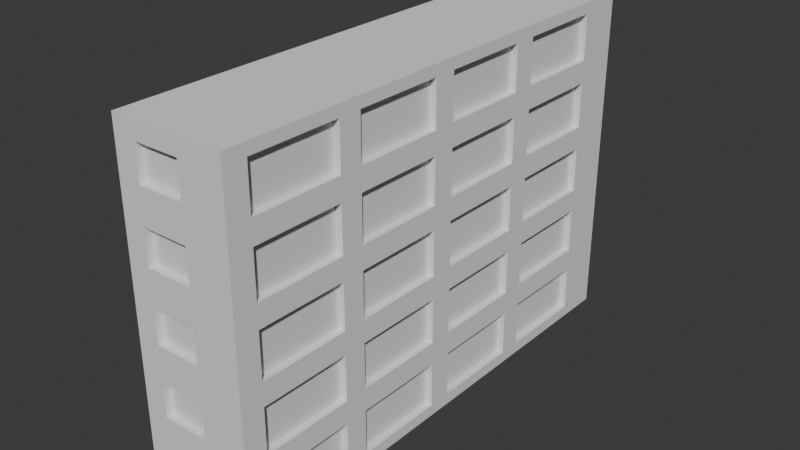 # Source: 5buildingblend.blend  (saved by Blender 4.1.24; exported with 4.5.12 LTS)
import bpy
from mathutils import Matrix  # noqa: F401  (used for matrix-valued properties, if any)

bpy.ops.wm.read_factory_settings(use_empty=True)
scene = bpy.context.scene
scene.name = 'Scene'

# ---- collections
col_collection = bpy.data.collections.new('Collection'); scene.collection.children.link(col_collection)

# ---- world
world_world = bpy.data.worlds.new('World'); scene.world = world_world
world_world.use_nodes = True; world_world.node_tree.nodes.clear()
_N = world_world.node_tree.nodes; _L = world_world.node_tree.links
n0 = _N.new('ShaderNodeOutputWorld'); n0.name = 'World Output'; n0.location = (300, 300)
n1 = _N.new('ShaderNodeBackground'); n1.name = 'Background'; n1.location = (10, 300)
n1.inputs[0].default_value = (0.05088, 0.05088, 0.05088, 1.0)
_L.new(n1.outputs[0], n0.inputs[0])
n0.is_active_output = True
world_world.color = (0.05088, 0.05088, 0.05088)
world_world.use_sun_shadow = False
world_world.sun_shadow_jitter_overblur = 0.0

# ---- meshes
me_cube_884 = bpy.data.meshes.new('Cube.884')
me_cube_884.from_pydata([(-1.0, -0.4545, -0.5333), (-1.0, 0.4545, 0.6667), (0.88, 0.4545, 0.6667), (-1.0, 0.4545, 0.9333), (-1.0, 0.8182, 0.6667), (0.88, 0.4545, 0.9333), (-1.0, 0.8182, 0.9333), (-1.0, 0.0, 0.6667), (-0.88, 0.4545, 0.6667), (0.88, 0.8182, 0.6667), (-1.0, 0.0, 0.9333), (-0.88, 0.4545, 0.9333), (0.88, 0.8182, 0.9333), (-0.88, 0.8182, 0.6667), (-0.88, 0.8182, 0.9333), (0.88, 0.0, 0.6667), (1.0, 0.4545, 0.6667), (-1.0, -0.4545, 0.6667), (1.0, 0.4545, 0.9333), (-1.0, 0.3636, 0.6667), (-1.0, 0.3636, 0.9333), (1.0, 0.8182, 0.6667), (0.88, 0.0, 0.9333), (1.0, 0.8182, 0.9333), (-0.88, 0.0, 0.6667), (-1.0, -0.4545, 0.9333), (0.88, 0.3636, 0.6667), (-0.88, 0.0, 0.9333), (-0.88, 0.3636, 0.6667), (0.88, -0.4545, 0.6667), (-0.88, 0.3636, 0.9333), (0.88, 0.3636, 0.9333), (1.0, 0.0, 0.6667), (-1.0, -0.09091, 0.6667), (0.88, -0.4545, 0.9333), (1.0, 0.0, 0.9333), (-1.0, -0.9091, 0.6667), (1.0, 0.3636, 0.6667), (1.0, 0.3636, 0.9333), (-1.0, -0.09091, 0.9333), (-1.0, -0.9091, 0.9333), (-0.88, -0.4545, 0.6667), (-0.88, -0.4545, 0.9333), (0.88, -0.09091, 0.6667), (-0.88, -0.09091, 0.6667), (0.88, -0.09091, 0.9333), (-0.88, -0.09091, 0.9333), (0.88, -0.9091, 0.6667), (-1.0, 0.4545, 0.2667), (1.0, -0.4545, 0.6667), (-1.0, -0.5455, 0.6667), (1.0, -0.4545, 0.9333), (1.0, -0.09091, 0.6667), (0.88, -0.9091, 0.9333), (1.0, -0.09091, 0.9333), (-1.0, -0.5455, 0.9333), (-1.0, 0.4545, 0.5333), (-0.88, -0.9091, 0.6667), (-0.88, -0.9091, 0.9333), (0.88, -0.5455, 0.6667), (0.88, -0.5455, 0.9333), (-0.88, -0.5455, 0.6667), (0.88, 0.4545, 0.2667), (-0.88, -0.5455, 0.9333), (0.88, 0.4545, 0.5333), (1.0, -0.9091, 0.6667), (1.0, -0.9091, 0.9333), (-1.0, 0.8182, 0.2667), (1.0, -0.5455, 0.6667), (-1.0, 0.0, 0.2667), (1.0, -0.5455, 0.9333), (-1.0, 0.8182, 0.5333), (0.88, 0.8182, 0.2667), (-0.88, 0.4545, 0.2667), (0.88, 0.0, 0.2667), (-0.88, 0.4545, 0.5333), (0.88, 0.8182, 0.5333), (-0.88, 0.8182, 0.2667), (-1.0, 0.0, 0.5333), (-0.88, 0.8182, 0.5333), (0.88, 0.0, 0.5333), (1.0, 0.4545, 0.2667), (1.0, 0.4545, 0.5333), (-1.0, 0.3636, 0.2667), (1.0, 0.8182, 0.2667), (-1.0, -0.4545, 0.2667), (-1.0, 0.3636, 0.5333), (1.0, 0.8182, 0.5333), (-0.88, 0.0, 0.2667), (-1.0, -0.4545, 0.5333), (0.88, 0.3636, 0.2667), (-0.88, 0.0, 0.5333), (0.88, -0.4545, 0.2667), (-0.88, 0.3636, 0.2667), (0.88, 0.3636, 0.5333), (-0.88, 0.3636, 0.5333), (0.88, -0.4545, 0.5333), (1.0, 0.0, 0.2667), (-1.0, -0.09091, 0.2667), (1.0, 0.0, 0.5333), (1.0, 0.3636, 0.2667), (-1.0, -0.9091, 0.2667), (-1.0, -0.09091, 0.5333), (1.0, 0.3636, 0.5333), (-0.88, -0.4545, 0.2667), (0.88, -0.09091, 0.2667), (-0.88, -0.4545, 0.5333), (-1.0, -0.9091, 0.5333), (0.88, -0.09091, 0.5333), (-0.88, -0.09091, 0.2667), (0.88, -0.9091, 0.2667), (-0.88, -0.09091, 0.5333), (-1.0, 0.4545, -0.1333), (1.0, -0.4545, 0.2667), (1.0, -0.4545, 0.5333), (-1.0, -0.5455, 0.2667), (1.0, -0.09091, 0.2667), (-1.0, -0.5455, 0.5333), (0.88, -0.9091, 0.5333), (1.0, -0.09091, 0.5333), (0.88, -0.5455, 0.2667), (-0.88, -0.9091, 0.2667), (-1.0, 0.4545, 0.1333), (-0.88, -0.9091, 0.5333), (0.88, -0.5455, 0.5333), (-0.88, -0.5455, 0.2667), (-0.88, -0.5455, 0.5333), (0.88, 0.4545, -0.1333), (-1.0, 0.8182, -0.1333), (1.0, -0.9091, 0.2667), (1.0, -0.9091, 0.5333), (0.88, 0.4545, 0.1333), (-1.0, 0.0, -0.1333), (1.0, -0.5455, 0.2667), (1.0, -0.5455, 0.5333), (-1.0, 0.8182, 0.1333), (-0.88, 0.4545, -0.1333), (0.88, 0.8182, -0.1333), (0.88, 0.0, -0.1333), (-0.88, 0.4545, 0.1333), (-0.88, 0.8182, -0.1333), (0.88, 0.8182, 0.1333), (-1.0, 0.0, 0.1333), (-0.88, 0.8182, 0.1333), (0.88, 0.0, 0.1333), (1.0, 0.4545, -0.1333), (-1.0, 0.3636, -0.1333), (1.0, 0.4545, 0.1333), (-1.0, 0.3636, 0.1333), (1.0, 0.8182, -0.1333), (-1.0, -0.4545, -0.1333), (1.0, 0.8182, 0.1333), (-0.88, 0.0, -0.1333), (0.88, 0.3636, -0.1333), (-0.88, 0.0, 0.1333), (0.88, -0.4545, -0.1333), (-1.0, -0.4545, 0.1333), (-0.88, 0.3636, -0.1333), (-0.88, 0.3636, 0.1333), (0.88, 0.3636, 0.1333), (0.88, -0.4545, 0.1333), (1.0, 0.0, -0.1333), (-1.0, -0.09091, -0.1333), (1.0, 0.0, 0.1333), (1.0, 0.3636, -0.1333), (-1.0, -0.09091, 0.1333), (1.0, 0.3636, 0.1333), (-1.0, -0.9091, -0.1333), (-0.88, -0.4545, -0.1333), (0.88, -0.09091, -0.1333), (-0.88, -0.4545, 0.1333), (0.88, -0.9091, -0.1333), (-0.88, -0.09091, -0.1333), (0.88, -0.09091, 0.1333), (-0.88, -0.09091, 0.1333), (-1.0, -0.9091, 0.1333), (-1.0, 0.4545, -0.5333), (1.0, -0.4545, -0.1333), (-1.0, -0.5455, -0.1333), (1.0, -0.4545, 0.1333), (1.0, -0.09091, -0.1333), (-1.0, -0.5455, 0.1333), (1.0, -0.09091, 0.1333), (0.88, -0.9091, 0.1333), (-0.88, -0.9091, -0.1333), (0.88, -0.5455, -0.1333), (-0.88, -0.9091, 0.1333), (0.88, 0.4545, -0.5333), (-0.88, -0.5455, -0.1333), (-1.0, 0.4545, -0.2667), (0.88, -0.5455, 0.1333), (-0.88, -0.5455, 0.1333), (1.0, -0.9091, -0.1333), (0.88, 0.4545, -0.2667), (-1.0, 0.8182, -0.5333), (1.0, -0.9091, 0.1333), (-1.0, 0.8182, -0.2667), (1.0, -0.5455, -0.1333), (-1.0, 0.0, -0.5333), (1.0, -0.5455, 0.1333), (0.88, 0.8182, -0.5333), (-0.88, 0.4545, -0.5333), (-1.0, 0.0, -0.2667), (-0.88, 0.4545, -0.2667), (-0.88, 0.8182, -0.5333), (0.88, 0.0, -0.5333), (0.88, 0.8182, -0.2667), (-0.88, 0.8182, -0.2667), (1.0, 0.4545, -0.5333), (-1.0, 0.3636, -0.5333), (0.88, 0.0, -0.2667), (1.0, 0.4545, -0.2667), (0.88, -0.9091, -0.5333), (1.0, 0.8182, -0.5333), (-1.0, 0.3636, -0.2667), (1.0, 0.8182, -0.2667), (-1.0, -0.4545, -0.2667), (-0.88, 0.0, -0.5333), (-0.88, 0.0, -0.2667), (0.88, 0.3636, -0.5333), (0.88, -0.4545, -0.5333), (-0.88, 0.3636, -0.5333), (0.88, 0.3636, -0.2667), (-0.88, 0.3636, -0.2667), (-1.0, -0.09091, -0.5333), (1.0, 0.0, -0.5333), (-1.0, -0.9091, -0.5333), (1.0, 0.0, -0.2667), (-1.0, -0.09091, -0.2667), (1.0, 0.3636, -0.5333), (1.0, 0.3636, -0.2667), (0.88, -0.4545, -0.2667), (-0.88, -0.4545, -0.5333), (-1.0, -0.9091, -0.2667), (-0.88, -0.4545, -0.2667), (0.88, -0.09091, -0.5333), (-1.0, -0.9091, -0.9333), (-0.88, -0.09091, -0.5333), (0.88, -0.09091, -0.2667), (-0.88, -0.09091, -0.2667), (0.88, -0.9091, -0.2667), (1.0, -0.4545, -0.5333), (-1.0, -0.5455, -0.5333), (1.0, -0.4545, -0.2667), (-1.0, -0.5455, -0.2667), (1.0, -0.09091, -0.5333), (1.0, -0.09091, -0.2667), (-1.0, 0.4545, -0.9333), (0.88, 0.4545, -0.9333), (-0.88, -0.9091, -0.5333), (0.88, -0.5455, -0.5333), (-0.88, -0.9091, -0.2667), (-0.88, -0.5455, -0.5333), (-1.0, 0.4545, -0.6667), (0.88, -0.5455, -0.2667), (-0.88, -0.5455, -0.2667), (-1.0, 0.8182, -0.9333), (1.0, -0.9091, -0.5333), (-1.0, 0.0, -0.9333), (1.0, -0.9091, -0.2667), (-1.0, 0.8182, -0.6667), (1.0, -0.5455, -0.5333), (0.88, 0.4545, -0.6667), (1.0, -0.5455, -0.2667), (-0.88, 0.4545, -0.9333), (-1.0, 0.0, -0.6667), (-0.88, 0.4545, -0.6667), (0.88, 0.8182, -0.9333), (-0.88, 0.8182, -0.9333), (0.88, 0.8182, -0.6667), (0.88, 0.0, -0.9333), (-0.88, 0.8182, -0.6667), (1.0, 0.4545, -0.9333), (-1.0, 0.3636, -0.9333), (-1.0, -0.4545, -0.9333), (1.0, 0.4545, -0.6667), (1.0, 0.8182, -0.9333), (0.88, 0.0, -0.6667), (1.0, 0.8182, -0.6667), (-1.0, 0.3636, -0.6667), (0.88, 0.3636, -0.9333), (-0.88, 0.0, -0.9333), (-0.88, 0.0, -0.6667), (-1.0, -0.4545, -0.6667), (0.88, -0.4545, -0.9333), (-0.88, 0.3636, -0.9333), (-0.88, 0.3636, -0.6667), (0.88, 0.3636, -0.6667), (1.0, 0.0, -0.9333), (-1.0, -0.09091, -0.9333), (-1.0, -1.0, -1.0), (1.0, 0.0, -0.6667), (-1.0, -0.09091, -0.6667), (1.0, 0.3636, -0.9333), (1.0, 0.3636, -0.6667), (0.88, -0.4545, -0.6667), (-0.88, -0.4545, -0.9333), (0.88, -0.09091, -0.9333), (0.88, -0.9091, -0.9333), (-0.88, -0.4545, -0.6667), (-1.0, -0.9091, -0.6667), (-0.88, -0.09091, -0.9333), (-0.88, -0.09091, -0.6667), (0.88, -0.09091, -0.6667), (-0.6, 0.9727, 0.7), (1.0, -0.4545, -0.9333), (-1.0, -0.5455, -0.9333), (1.0, -0.4545, -0.6667), (0.88, -0.9091, -0.6667), (1.0, -0.09091, -0.9333), (1.0, -0.09091, -0.6667), (-1.0, -0.5455, -0.6667), (0.88, -0.5455, -0.9333), (-0.88, -0.9091, -0.9333), (-0.6, -0.9727, 0.7), (-0.88, -0.9091, -0.6667), (0.88, -0.5455, -0.6667), (-0.88, -0.5455, -0.9333), (-0.6, 0.9727, 0.3), (-0.88, -0.5455, -0.6667), (1.0, -0.9091, -0.9333), (-0.6, -0.9727, 0.9), (1.0, -0.9091, -0.6667), (-0.6, 0.9727, 0.9), (1.0, -0.5455, -0.9333), (-0.6, -0.9727, 0.3), (-0.6, 0.9727, 0.5), (1.0, -0.5455, -0.6667), (-0.6, -0.9727, 0.5), (0.2, -0.9727, 0.7), (0.2, 0.9727, 0.7), (0.2, -0.9727, 0.9), (0.2, 0.9727, 0.9), (-0.6, 0.9727, -0.1), (-0.6, 0.9727, 0.1), (-0.6, -0.9727, -0.1), (0.2, -0.9727, 0.3), (-0.6, 0.9727, -0.5), (0.2, -0.9727, 0.5), (0.2, 0.9727, 0.3), (0.2, 0.9727, 0.5), (-0.6, -0.9727, 0.1), (-0.6, 0.9727, -0.9), (-0.6, -0.9727, -0.5), (0.2, -0.9727, -0.1), (0.2, 0.9727, -0.1), (0.2, -0.9727, 0.1), (-0.6, -0.9727, -0.3), (0.2, 0.9727, 0.1), (-0.6, 0.9727, -0.3), (-1.0, -1.0, 1.0), (-0.6, -0.9727, -0.9), (-0.6, 0.9727, -0.7), (0.2, -0.9727, -0.5), (0.2, -0.9727, -0.3), (0.2, 0.9727, -0.5), (0.2, 0.9727, -0.3), (-0.6, -0.9727, -0.7), (-1.0, 1.0, -1.0), (-0.6, 1.0, -0.9), (-1.0, 1.0, 1.0), (0.2, -0.9727, -0.9), (-0.6, 1.0, -0.7), (0.2, -0.9727, -0.7), (1.0, -1.0, -1.0), (0.2, 0.9727, -0.9), (1.0, -1.0, 1.0), (0.2, 0.9727, -0.7), (1.0, 1.0, -1.0), (0.2, 1.0, -0.9), (1.0, 1.0, 1.0), (0.2, 1.0, -0.7), (-0.6, -1.0, -0.9), (-0.6, -1.0, -0.7), (0.2, -1.0, -0.7), (0.2, -1.0, -0.9), (-0.6, 1.0, -0.5), (-0.5, 1.0, -0.5), (-0.6, 1.0, -0.3), (0.2, 1.0, -0.3), (0.2, 1.0, -0.5), (0.2, -1.0, -0.3), (0.2, -1.0, -0.5), (-0.6, -1.0, -0.5), (-0.6, -1.0, -0.3), (0.1, 1.0, -0.1), (0.2, 1.0, -0.1), (0.2, 1.0, 0.1), (-0.6, 1.0, -0.1), (-0.6, 1.0, 0.1), (0.2, -1.0, -0.1), (0.2, -1.0, 0.1), (0.1, -1.0, -0.1), (-0.6, -1.0, -0.1), (-0.6, -1.0, 0.1), (0.2, 1.0, 0.5), (0.2, 1.0, 0.3), (-0.6, 1.0, 0.3), (-0.6, 1.0, 0.5), (0.2, -1.0, 0.5), (0.2, -1.0, 0.3), (-0.6, -1.0, 0.3), (-0.6, -1.0, 0.5), (0.2, 1.0, 0.7), (-0.6, 1.0, 0.7), (-0.6, 1.0, 0.9), (0.2, 1.0, 0.9), (0.2, -1.0, 0.7), (-0.6, -1.0, 0.7), (-0.6, -1.0, 0.9), (0.2, -1.0, 0.9)], [], [(0, 242, 244, 216), (350, 40, 36, 107, 101, 175, 167, 233, 226, 300, 236, 290), (178, 150, 162, 132, 146, 112, 128, 135, 122, 148, 142, 165, 156, 181, 115, 85, 98, 69, 83, 48, 67, 71, 56, 86, 78, 102, 89, 117, 107, 36, 50, 17, 33, 7, 19, 1, 4, 6, 3, 20, 10, 39, 25, 55, 40, 350, 360, 358, 306, 274, 289, 258, 273, 247, 256, 260, 253, 279, 265, 292, 283, 311, 242, 0, 224, 198, 209, 176, 194, 196, 189, 214, 202, 228, 216, 244), (1, 19, 20, 3), (7, 33, 39, 10), (17, 50, 55, 25), (83, 86, 56, 48), (69, 98, 102, 78), (85, 115, 117, 89), (115, 181, 175, 101), (146, 148, 122, 112), (132, 162, 165, 142), (150, 178, 181, 156), (244, 233, 167, 178), (209, 214, 189, 176), (198, 224, 228, 202), (242, 311, 300, 226), (247, 273, 279, 253), (258, 289, 292, 265), (306, 311, 283, 274), (358, 290, 236, 306), (376, 377, 362, 359, 358, 360, 370, 368, 369, 371, 380, 379, 385, 386, 387, 396, 395, 403, 406, 405, 404, 398, 397, 389, 388, 378), (403, 395, 398, 404), (387, 389, 397, 396), (385, 379, 378, 388), (371, 362, 377, 380), (368, 358, 359, 369), (257, 322, 327, 261), (182, 180, 161, 163), (129, 195, 199, 133), (51, 70, 68, 49), (18, 38, 37, 16), (366, 66, 70, 51, 54, 35, 38, 18, 23, 21, 16, 37, 32, 52, 49, 68, 65, 130, 134, 114, 119, 99, 103, 82, 87, 84, 81, 100, 97, 116, 113, 133, 199, 179, 182, 163, 166, 147, 151, 149, 145, 164, 161, 180, 177, 197, 263, 243, 246, 227, 230, 211, 215, 213, 208, 275, 278, 276, 272, 293, 288, 309, 305, 324, 368, 370), (54, 52, 32, 35), (320, 322, 257, 259, 192, 195, 129, 130, 65, 66, 366, 364), (82, 103, 100, 81), (119, 116, 97, 99), (114, 134, 133, 113), (147, 166, 164, 145), (179, 199, 197, 177), (192, 259, 263, 197), (294, 275, 208, 211, 230, 229, 225, 245, 241, 261, 327, 307, 310, 291), (227, 246, 245, 225), (243, 263, 261, 241), (275, 294, 293, 272), (291, 310, 309, 288), (307, 327, 324, 305), (320, 364, 368, 324), (390, 392, 381, 382, 374, 375, 364, 366, 350, 290, 372, 373, 383, 384, 393, 394, 401, 402, 408, 409, 410, 407, 399, 400, 391), (408, 402, 399, 407), (401, 394, 391, 400), (393, 384, 381, 392), (383, 373, 374, 382), (372, 290, 364, 375), (358, 368, 364, 290), (370, 360, 350, 366), (352, 342, 359, 362), (367, 371, 369, 365), (365, 342, 352, 367), (359, 342, 365, 369), (352, 362, 371, 367), (351, 357, 373, 372), (351, 361, 363, 357), (363, 361, 375, 374), (375, 361, 351, 372), (373, 357, 363, 374), (378, 349, 337, 376), (380, 355, 356, 379), (355, 337, 349, 356), (377, 376, 337, 355, 380), (356, 349, 378, 379), (343, 347, 384, 383), (343, 353, 354, 347), (354, 353, 382, 381), (382, 353, 343, 383), (384, 347, 354, 381), (389, 334, 333, 388), (386, 345, 348, 387), (345, 333, 334, 348), (385, 388, 333, 345, 386), (348, 334, 389, 387), (335, 341, 394, 393), (335, 344, 346, 341), (346, 344, 390, 391), (392, 390, 344, 335, 393), (394, 341, 346, 391), (398, 326, 318, 397), (396, 339, 340, 395), (339, 318, 326, 340), (397, 318, 339, 396), (340, 326, 398, 395), (325, 328, 402, 401), (325, 336, 338, 328), (338, 336, 400, 399), (400, 336, 325, 401), (402, 328, 338, 399), (405, 323, 304, 404), (403, 330, 332, 406), (330, 304, 323, 332), (404, 304, 330, 403), (332, 323, 405, 406), (314, 321, 409, 408), (314, 329, 331, 321), (331, 329, 407, 410), (407, 329, 314, 408), (409, 321, 331, 410), (298, 312, 316, 308), (316, 312, 324, 327), (308, 322, 320, 298), (312, 298, 320, 324), (308, 316, 327, 322), (311, 306, 317, 319), (317, 313, 315, 319), (313, 236, 300, 315), (306, 236, 313, 317), (319, 315, 300, 311), (284, 297, 303, 295), (303, 297, 309, 310), (295, 307, 305, 284), (297, 284, 305, 309), (295, 303, 310, 307), (289, 301, 302, 292), (301, 296, 299, 302), (296, 274, 283, 299), (289, 274, 296, 301), (283, 292, 302, 299), (270, 280, 287, 277), (287, 280, 293, 294), (277, 291, 288, 270), (280, 270, 288, 293), (277, 287, 294, 291), (273, 285, 286, 279), (285, 281, 282, 286), (281, 258, 265, 282), (273, 258, 281, 285), (265, 279, 286, 282), (248, 267, 269, 262), (269, 267, 276, 278), (262, 275, 272, 248), (267, 248, 272, 276), (262, 269, 278, 275), (256, 268, 271, 260), (268, 264, 266, 271), (264, 247, 253, 266), (256, 247, 264, 268), (271, 266, 253, 260), (212, 250, 254, 240), (254, 250, 261, 263), (240, 259, 257, 212), (261, 250, 212, 257), (240, 254, 263, 259), (242, 252, 255, 244), (252, 249, 251, 255), (233, 251, 249, 226), (226, 249, 252, 242), (233, 244, 255, 251), (220, 235, 238, 231), (238, 235, 245, 246), (231, 243, 241, 220), (245, 235, 220, 241), (231, 238, 246, 243), (224, 237, 239, 228), (237, 232, 234, 239), (216, 234, 232, 0), (0, 232, 237, 224), (216, 228, 239, 234), (205, 219, 222, 210), (222, 219, 229, 230), (210, 227, 225, 205), (219, 205, 225, 229), (210, 222, 230, 227), (209, 221, 223, 214), (221, 217, 218, 223), (202, 218, 217, 198), (198, 217, 221, 209), (202, 214, 223, 218), (187, 200, 206, 193), (206, 200, 213, 215), (193, 211, 208, 187), (213, 200, 187, 208), (193, 206, 215, 211), (196, 194, 204, 207), (204, 201, 203, 207), (201, 176, 189, 203), (176, 201, 204, 194), (189, 196, 207, 203), (171, 185, 190, 183), (190, 185, 197, 199), (183, 195, 192, 171), (197, 185, 171, 192), (183, 190, 199, 195), (178, 188, 191, 181), (188, 184, 186, 191), (175, 186, 184, 167), (167, 184, 188, 178), (181, 191, 186, 175), (155, 169, 173, 160), (173, 169, 180, 182), (160, 179, 177, 155), (180, 169, 155, 177), (160, 173, 182, 179), (162, 172, 174, 165), (172, 168, 170, 174), (156, 170, 168, 150), (150, 168, 172, 162), (156, 165, 174, 170), (138, 153, 159, 144), (159, 153, 164, 166), (144, 163, 161, 138), (164, 153, 138, 161), (144, 159, 166, 163), (148, 146, 157, 158), (157, 152, 154, 158), (142, 154, 152, 132), (132, 152, 157, 146), (142, 148, 158, 154), (127, 137, 141, 131), (141, 137, 149, 151), (131, 147, 145, 127), (149, 137, 127, 145), (131, 141, 151, 147), (135, 128, 140, 143), (140, 136, 139, 143), (136, 112, 122, 139), (112, 136, 140, 128), (122, 135, 143, 139), (110, 120, 124, 118), (124, 120, 133, 134), (118, 130, 129, 110), (133, 120, 110, 129), (118, 124, 134, 130), (115, 125, 126, 117), (125, 121, 123, 126), (107, 123, 121, 101), (101, 121, 125, 115), (117, 126, 123, 107), (92, 105, 108, 96), (108, 105, 116, 119), (96, 114, 113, 92), (116, 105, 92, 113), (96, 108, 119, 114), (102, 98, 109, 111), (109, 104, 106, 111), (89, 106, 104, 85), (85, 104, 109, 98), (89, 102, 111, 106), (74, 90, 94, 80), (94, 90, 100, 103), (80, 99, 97, 74), (100, 90, 74, 97), (80, 94, 103, 99), (86, 83, 93, 95), (93, 88, 91, 95), (78, 91, 88, 69), (69, 88, 93, 83), (78, 86, 95, 91), (62, 72, 76, 64), (76, 72, 84, 87), (64, 82, 81, 62), (84, 72, 62, 81), (64, 76, 87, 82), (71, 67, 77, 79), (77, 73, 75, 79), (73, 48, 56, 75), (48, 73, 77, 67), (56, 71, 79, 75), (47, 59, 60, 53), (60, 59, 68, 70), (53, 66, 65, 47), (68, 59, 47, 65), (53, 60, 70, 66), (50, 61, 63, 55), (61, 57, 58, 63), (40, 58, 57, 36), (36, 57, 61, 50), (55, 63, 58, 40), (29, 43, 45, 34), (45, 43, 52, 54), (34, 51, 49, 29), (52, 43, 29, 49), (34, 45, 54, 51), (33, 44, 46, 39), (44, 41, 42, 46), (25, 42, 41, 17), (17, 41, 44, 33), (25, 39, 46, 42), (15, 26, 31, 22), (31, 26, 37, 38), (22, 35, 32, 15), (37, 26, 15, 32), (22, 31, 38, 35), (20, 19, 28, 30), (28, 24, 27, 30), (10, 27, 24, 7), (7, 24, 28, 19), (10, 20, 30, 27), (2, 9, 12, 5), (12, 9, 21, 23), (5, 18, 16, 2), (21, 9, 2, 16), (5, 12, 23, 18), (6, 4, 13, 14), (13, 8, 11, 14), (8, 1, 3, 11), (1, 8, 13, 4), (3, 6, 14, 11)])
me_cube_884.polygons.foreach_set('material_index', [0, 0, 0, 0, 0, 0, 0, 0, 0, 0, 0, 0, 0, 0, 0, 0, 0, 0, 0, 0, 0, 0, 0, 0, 0, 0, 0, 0, 0, 0, 0, 0, 0, 0, 0, 0, 0, 0, 0, 0, 0, 0, 0, 0, 0, 0, 0, 0, 0, 0, 0, 0, 0, 0, 0, 0, 2816, 2816, 2816, 2816, 2816, 14336, 14336, 14336, 14336, 14336, 14336, 14336, 14336, 14336, 14336, 9984, 9984, 9984, 9984, 9984, 0, 0, 0, 0, 0, 0, 0, 0, 0, 0, 1536, 1536, 1536, 1536, 1536, 0, 0, 0, 0, 0, 0, 0, 0, 0, 0, 2816, 2816, 2816, 2816, 2816, 0, 0, 0, 0, 0, 0, 0, 0, 0, 0, 0, 0, 0, 0, 0, 0, 0, 0, 0, 0, 6656, 6656, 6656, 6656, 6656, 0, 0, 0, 0, 0, 0, 0, 0, 0, 0, 2304, 2304, 2304, 2304, 2304, 0, 0, 0, 0, 0, 0, 0, 0, 0, 0, 4096, 4096, 4096, 4096, 4096, 0, 0, 0, 0, 0, 4864, 4864, 4864, 4864, 4864, 10496, 10496, 10496, 10496, 10496, 0, 0, 0, 0, 0, 0, 0, 0, 0, 0, 0, 0, 0, 0, 0, 0, 0, 0, 0, 0, 0, 0, 0, 0, 0, 0, 0, 0, 0, 0, 0, 0, 0, 0, 0, 0, 0, 0, 0, 0, 0, 0, 0, 0, 0, 4096, 4096, 4096, 4096, 4096, 0, 0, 0, 0, 0, 0, 0, 0, 0, 0, 6656, 6656, 6656, 6656, 6656, 0, 0, 0, 0, 0, 15616, 15616, 15616, 15616, 15616, 0, 0, 0, 0, 0, 21248, 21248, 21248, 21248, 21248, 24320, 24320, 24320, 24320, 24320, 0, 0, 0, 0, 0, 0, 0, 0, 0, 0, 0, 0, 0, 0, 0, 0, 0, 0, 0, 0, 0, 0, 0, 0, 0, 0, 0, 0, 0, 0, 0, 0, 0, 0, 0, 0, 0, 0, 0, 0])
_uv = me_cube_884.uv_layers.new(name='UVMap')
_uv.uv.foreach_set('vector', [0.4333, 0.06818, 0.4333, 0.05682, 0.4667, 0.05682, 0.4667, 0.06818, 0.625, 0.0, 0.6167, 0.01136, 0.5833, 0.01136, 0.5667, 0.01136, 0.5333, 0.01136, 0.5167, 0.01136, 0.4833, 0.01136, 0.4667, 0.01136, 0.4333, 0.01136, 0.4167, 0.01136, 0.3833, 0.01136, 0.375, 0.0, 0.4833, 0.05682, 0.4833, 0.06818, 0.4833, 0.1136, 0.4833, 0.125, 0.4833, 0.1705, 0.4833, 0.1818, 0.4833, 0.2273, 0.5167, 0.2273, 0.5167, 0.1818, 0.5167, 0.1705, 0.5167, 0.125, 0.5167, 0.1136, 0.5167, 0.06818, 0.5167, 0.05682, 0.5333, 0.05682, 0.5333, 0.06818, 0.5333, 0.1136, 0.5333, 0.125, 0.5333, 0.1705, 0.5333, 0.1818, 0.5333, 0.2273, 0.5667, 0.2273, 0.5667, 0.1818, 0.5667, 0.1705, 0.5667, 0.125, 0.5667, 0.1136, 0.5667, 0.06818, 0.5667, 0.05682, 0.5667, 0.01136, 0.5833, 0.01136, 0.5833, 0.05682, 0.5833, 0.06818, 0.5833, 0.1136, 0.5833, 0.125, 0.5833, 0.1705, 0.5833, 0.1818, 0.5833, 0.2273, 0.6167, 0.2273, 0.6167, 0.1818, 0.6167, 0.1705, 0.6167, 0.125, 0.6167, 0.1136, 0.6167, 0.06818, 0.6167, 0.05682, 0.6167, 0.01136, 0.625, 0.0, 0.625, 0.25, 0.375, 0.25, 0.3833, 0.05682, 0.3833, 0.06818, 0.3833, 0.1136, 0.3833, 0.125, 0.3833, 0.1705, 0.3833, 0.1818, 0.3833, 0.2273, 0.4167, 0.2273, 0.4167, 0.1818, 0.4167, 0.1705, 0.4167, 0.125, 0.4167, 0.1136, 0.4167, 0.06818, 0.4167, 0.05682, 0.4333, 0.05682, 0.4333, 0.06818, 0.4333, 0.1136, 0.4333, 0.125, 0.4333, 0.1705, 0.4333, 0.1818, 0.4333, 0.2273, 0.4667, 0.2273, 0.4667, 0.1818, 0.4667, 0.1705, 0.4667, 0.125, 0.4667, 0.1136, 0.4667, 0.06818, 0.4667, 0.05682, 0.5833, 0.1818, 0.5833, 0.1705, 0.6167, 0.1705, 0.6167, 0.1818, 0.5833, 0.125, 0.5833, 0.1136, 0.6167, 0.1136, 0.6167, 0.125, 0.5833, 0.06818, 0.5833, 0.05682, 0.6167, 0.05682, 0.6167, 0.06818, 0.5333, 0.1705, 0.5667, 0.1705, 0.5667, 0.1818, 0.5333, 0.1818, 0.5333, 0.125, 0.5333, 0.1136, 0.5667, 0.1136, 0.5667, 0.125, 0.5333, 0.06818, 0.5333, 0.05682, 0.5667, 0.05682, 0.5667, 0.06818, 0.5333, 0.05682, 0.5167, 0.05682, 0.5167, 0.01136, 0.5333, 0.01136, 0.4833, 0.1705, 0.5167, 0.1705, 0.5167, 0.1818, 0.4833, 0.1818, 0.4833, 0.125, 0.4833, 0.1136, 0.5167, 0.1136, 0.5167, 0.125, 0.4833, 0.06818, 0.4833, 0.05682, 0.5167, 0.05682, 0.5167, 0.06818, 0.4667, 0.05682, 0.4667, 0.01136, 0.4833, 0.01136, 0.4833, 0.05682, 0.4333, 0.1705, 0.4667, 0.1705, 0.4667, 0.1818, 0.4333, 0.1818, 0.4333, 0.125, 0.4333, 0.1136, 0.4667, 0.1136, 0.4667, 0.125, 0.4333, 0.05682, 0.4167, 0.05682, 0.4167, 0.01136, 0.4333, 0.01136, 0.3833, 0.1818, 0.3833, 0.1705, 0.4167, 0.1705, 0.4167, 0.1818, 0.3833, 0.125, 0.3833, 0.1136, 0.4167, 0.1136, 0.4167, 0.125, 0.3833, 0.05682, 0.4167, 0.05682, 0.4167, 0.06818, 0.3833, 0.06818, 0.375, 0.25, 0.375, 0.0, 0.3833, 0.01136, 0.3833, 0.05682, 0.4375, 0.3, 0.4375, 0.3125, 0.4125, 0.3, 0.3875, 0.3, 0.375, 0.25, 0.625, 0.25, 0.625, 0.5, 0.375, 0.5, 0.3875, 0.4, 0.4125, 0.4, 0.4375, 0.4, 0.4625, 0.4, 0.4875, 0.3875, 0.4875, 0.4, 0.5125, 0.4, 0.5375, 0.4, 0.5625, 0.4, 0.5875, 0.4, 0.6125, 0.4, 0.6125, 0.3, 0.5875, 0.3, 0.5625, 0.3, 0.5375, 0.3, 0.5125, 0.3, 0.4875, 0.3, 0.4625, 0.3, 0.5875, 0.4, 0.5625, 0.4, 0.5625, 0.3, 0.5875, 0.3, 0.5125, 0.4, 0.5125, 0.3, 0.5375, 0.3, 0.5375, 0.4, 0.4875, 0.3875, 0.4625, 0.4, 0.4625, 0.3, 0.4875, 0.3, 0.4125, 0.4, 0.4125, 0.3, 0.4375, 0.3125, 0.4375, 0.4, 0.375, 0.5, 0.375, 0.25, 0.3875, 0.3, 0.3875, 0.4, 0.4333, 0.7386, 0.4167, 0.7386, 0.4167, 0.6932, 0.4333, 0.6932, 0.5167, 0.6364, 0.4833, 0.6364, 0.4833, 0.625, 0.5167, 0.625, 0.5333, 0.7386, 0.5167, 0.7386, 0.5167, 0.6932, 0.5333, 0.6932, 0.6167, 0.6818, 0.6167, 0.6932, 0.5833, 0.6932, 0.5833, 0.6818, 0.6167, 0.5682, 0.6167, 0.5795, 0.5833, 0.5795, 0.5833, 0.5682, 0.625, 0.75, 0.6167, 0.7386, 0.6167, 0.6932, 0.6167, 0.6818, 0.6167, 0.6364, 0.6167, 0.625, 0.6167, 0.5795, 0.6167, 0.5682, 0.6167, 0.5227, 0.5833, 0.5227, 0.5833, 0.5682, 0.5833, 0.5795, 0.5833, 0.625, 0.5833, 0.6364, 0.5833, 0.6818, 0.5833, 0.6932, 0.5833, 0.7386, 0.5667, 0.7386, 0.5667, 0.6932, 0.5667, 0.6818, 0.5667, 0.6364, 0.5667, 0.625, 0.5667, 0.5795, 0.5667, 0.5682, 0.5667, 0.5227, 0.5333, 0.5227, 0.5333, 0.5682, 0.5333, 0.5795, 0.5333, 0.625, 0.5333, 0.6364, 0.5333, 0.6818, 0.5333, 0.6932, 0.5167, 0.6932, 0.5167, 0.6818, 0.5167, 0.6364, 0.5167, 0.625, 0.5167, 0.5795, 0.5167, 0.5682, 0.5167, 0.5227, 0.4833, 0.5227, 0.4833, 0.5682, 0.4833, 0.5795, 0.4833, 0.625, 0.4833, 0.6364, 0.4833, 0.6818, 0.4833, 0.6932, 0.4667, 0.6932, 0.4667, 0.6818, 0.4667, 0.6364, 0.4667, 0.625, 0.4667, 0.5795, 0.4667, 0.5682, 0.4667, 0.5227, 0.4333, 0.5227, 0.4333, 0.5682, 0.4167, 0.5682, 0.4167, 0.5227, 0.3833, 0.5227, 0.3833, 0.5682, 0.3833, 0.5795, 0.3833, 0.625, 0.3833, 0.6364, 0.3833, 0.6818, 0.3833, 0.6932, 0.375, 0.5, 0.625, 0.5, 0.6167, 0.6364, 0.5833, 0.6364, 0.5833, 0.625, 0.6167, 0.625, 0.3833, 0.7386, 0.4167, 0.7386, 0.4333, 0.7386, 0.4667, 0.7386, 0.4833, 0.7386, 0.5167, 0.7386, 0.5333, 0.7386, 0.5667, 0.7386, 0.5833, 0.7386, 0.6167, 0.7386, 0.625, 0.75, 0.375, 0.75, 0.5667, 0.5682, 0.5667, 0.5795, 0.5333, 0.5795, 0.5333, 0.5682, 0.5667, 0.6364, 0.5333, 0.6364, 0.5333, 0.625, 0.5667, 0.625, 0.5667, 0.6818, 0.5667, 0.6932, 0.5333, 0.6932, 0.5333, 0.6818, 0.5167, 0.5682, 0.5167, 0.5795, 0.4833, 0.5795, 0.4833, 0.5682, 0.5167, 0.6818, 0.5167, 0.6932, 0.4833, 0.6932, 0.4833, 0.6818, 0.4833, 0.7386, 0.4667, 0.7386, 0.4667, 0.6932, 0.4833, 0.6932, 0.4167, 0.5795, 0.4167, 0.5682, 0.4333, 0.5682, 0.4667, 0.5682, 0.4667, 0.5795, 0.4333, 0.5795, 0.4333, 0.625, 0.4333, 0.6364, 0.4333, 0.6818, 0.4333, 0.6932, 0.4167, 0.6932, 0.4167, 0.6818, 0.4167, 0.6364, 0.4167, 0.625, 0.4667, 0.625, 0.4667, 0.6364, 0.4333, 0.6364, 0.4333, 0.625, 0.4667, 0.6818, 0.4667, 0.6932, 0.4333, 0.6932, 0.4333, 0.6818, 0.4167, 0.5682, 0.4167, 0.5795, 0.3833, 0.5795, 0.3833, 0.5682, 0.4167, 0.625, 0.4167, 0.6364, 0.3833, 0.6364, 0.3833, 0.625, 0.4167, 0.6818, 0.4167, 0.6932, 0.3833, 0.6932, 0.3833, 0.6818, 0.3833, 0.7386, 0.375, 0.75, 0.375, 0.5, 0.3833, 0.6932, 0.4875, 0.85, 0.4875, 0.8625, 0.4625, 0.85, 0.4375, 0.85, 0.4125, 0.85, 0.3875, 0.85, 0.375, 0.75, 0.625, 0.75, 0.625, 1.0, 0.375, 1.0, 0.3875, 0.95, 0.4125, 0.95, 0.4375, 0.95, 0.4625, 0.95, 0.4875, 0.95, 0.5125, 0.95, 0.5375, 0.95, 0.5625, 0.95, 0.5875, 0.95, 0.6125, 0.95, 0.6125, 0.85, 0.5875, 0.85, 0.5625, 0.85, 0.5375, 0.85, 0.5125, 0.85, 0.5875, 0.95, 0.5625, 0.95, 0.5625, 0.85, 0.5875, 0.85, 0.5375, 0.95, 0.5125, 0.95, 0.5125, 0.85, 0.5375, 0.85, 0.4875, 0.95, 0.4625, 0.95, 0.4625, 0.85, 0.4875, 0.8625, 0.4375, 0.95, 0.4125, 0.95, 0.4125, 0.85, 0.4375, 0.85, 0.3875, 0.95, 0.375, 1.0, 0.375, 0.75, 0.3875, 0.85, 0.125, 0.5, 0.375, 0.5, 0.375, 0.75, 0.125, 0.75, 0.625, 0.5, 0.875, 0.5, 0.875, 0.75, 0.625, 0.75, 0.625, 0.0, 0.375, 0.0, 0.375, 0.25, 0.625, 0.25, 0.625, 0.75, 0.625, 0.5, 0.375, 0.5, 0.375, 0.75, 0.375, 0.75, 0.375, 1.0, 0.625, 1.0, 0.625, 0.75, 0.125, 0.5, 0.125, 0.75, 0.375, 0.75, 0.375, 0.5, 0.875, 0.75, 0.875, 0.5, 0.625, 0.5, 0.625, 0.75, 0.375, 0.25, 0.625, 0.25, 0.625, 0.0, 0.375, 5.513e-07, 0.375, 0.25, 0.375, 0.5, 0.625, 0.5, 0.625, 0.25, 0.625, 0.5, 0.375, 0.5, 0.375, 0.75, 0.625, 0.75, 0.375, 0.75, 0.375, 0.5, 0.125, 0.5, 0.125, 0.75, 0.875, 0.75, 0.875, 0.5, 0.625, 0.5, 0.625, 0.75, 0.625, 0.25, 0.625, 0.0, 0.375, 0.0, 0.375, 0.25, 0.375, 0.5, 0.375, 0.75, 0.625, 0.75, 0.625, 0.5, 0.375, 0.75, 0.375, 1.0, 0.625, 1.0, 0.625, 0.75, 0.1562, 0.5, 0.125, 0.5, 0.125, 0.75, 0.375, 0.75, 0.375, 0.5, 0.625, 0.75, 0.875, 0.75, 0.875, 0.5, 0.625, 0.5, 0.375, 0.25, 0.625, 0.25, 0.625, 0.0, 0.375, 1.639e-06, 0.375, 0.25, 0.375, 0.5, 0.625, 0.5, 0.625, 0.25, 0.625, 0.5, 0.375, 0.5, 0.375, 0.75, 0.625, 0.75, 0.375, 0.75, 0.375, 0.5, 0.125, 0.5, 0.125, 0.75, 0.875, 0.75, 0.875, 0.5, 0.625, 0.5, 0.625, 0.75, 0.625, 0.25, 0.625, 0.0, 0.375, 0.0, 0.375, 0.25, 0.375, 0.5, 0.375, 0.75, 0.625, 0.75, 0.625, 0.5, 0.375, 0.75, 0.375, 1.0, 0.625, 1.0, 0.625, 0.75, 0.3438, 0.5, 0.125, 0.5, 0.125, 0.75, 0.375, 0.75, 0.375, 0.5, 0.625, 0.75, 0.875, 0.75, 0.875, 0.5, 0.625, 0.5, 0.375, 0.25, 0.625, 0.25, 0.625, 0.0, 0.375, 2.742e-06, 0.375, 0.25, 0.375, 0.5, 0.625, 0.5, 0.625, 0.25, 0.625, 0.5, 0.375, 0.5, 0.375, 0.75, 0.625, 0.75, 0.3438, 0.75, 0.375, 0.75, 0.375, 0.5, 0.125, 0.5, 0.125, 0.75, 0.875, 0.75, 0.875, 0.5, 0.625, 0.5, 0.625, 0.75, 0.625, 0.25, 0.625, 0.0, 0.375, 0.0, 0.375, 0.25, 0.375, 0.5, 0.375, 0.75, 0.625, 0.75, 0.625, 0.5, 0.375, 0.75, 0.375, 1.0, 0.625, 1.0, 0.625, 0.75, 0.125, 0.5, 0.125, 0.75, 0.375, 0.75, 0.375, 0.5, 0.625, 0.75, 0.875, 0.75, 0.875, 0.5, 0.625, 0.5, 0.375, 0.25, 0.625, 0.25, 0.625, 3.825e-06, 0.375, 3.83e-06, 0.375, 0.25, 0.375, 0.5, 0.625, 0.5, 0.625, 0.25, 0.625, 0.5, 0.375, 0.5, 0.375, 0.75, 0.625, 0.75, 0.375, 0.75, 0.375, 0.5, 0.125, 0.5, 0.125, 0.75, 0.875, 0.75, 0.875, 0.5, 0.625, 0.5, 0.625, 0.75, 0.625, 0.25, 0.625, 0.0, 0.375, 0.0, 0.375, 0.25, 0.375, 0.5, 0.375, 0.75, 0.625, 0.75, 0.625, 0.5, 0.375, 0.75, 0.375, 1.0, 0.625, 1.0, 0.625, 0.75, 0.125, 0.5, 0.125, 0.75, 0.375, 0.75, 0.375, 0.5, 0.625, 0.75, 0.875, 0.75, 0.875, 0.5, 0.625, 0.5, 0.375, 0.25, 0.625, 0.25, 0.625, 4.917e-06, 0.375, 4.932e-06, 0.375, 0.25, 0.375, 0.5, 0.625, 0.5, 0.625, 0.25, 0.625, 0.5, 0.375, 0.5, 0.375, 0.75, 0.625, 0.75, 0.375, 0.75, 0.375, 0.5, 0.125, 0.5, 0.125, 0.75, 0.875, 0.75, 0.875, 0.5, 0.625, 0.5, 0.625, 0.75, 0.375, 0.0, 0.375, 0.25, 0.625, 0.25, 0.625, 0.0, 0.625, 0.25, 0.375, 0.25, 0.375, 0.5, 0.625, 0.5, 0.625, 1.0, 0.625, 0.75, 0.375, 0.75, 0.375, 1.0, 0.125, 0.5, 0.125, 0.75, 0.375, 0.75, 0.375, 0.5, 0.875, 0.75, 0.875, 0.5, 0.625, 0.5, 0.625, 0.75, 0.625, 0.25, 0.375, 0.25, 0.375, 0.5, 0.625, 0.5, 0.375, 0.5, 0.375, 0.75, 0.625, 0.75, 0.625, 0.5, 0.375, 0.75, 0.375, 1.0, 0.625, 1.0, 0.625, 0.75, 0.125, 0.5, 0.125, 0.75, 0.375, 0.75, 0.375, 0.5, 0.625, 0.5, 0.625, 0.75, 0.875, 0.75, 0.875, 0.5, 0.375, 0.0, 0.375, 0.25, 0.625, 0.25, 0.625, 0.0, 0.625, 0.25, 0.375, 0.25, 0.375, 0.5, 0.625, 0.5, 0.625, 1.0, 0.625, 0.75, 0.375, 0.75, 0.375, 1.0, 0.125, 0.5, 0.125, 0.75, 0.375, 0.75, 0.375, 0.5, 0.875, 0.75, 0.875, 0.5, 0.625, 0.5, 0.625, 0.75, 0.375, 0.25, 0.375, 0.5, 0.625, 0.5, 0.625, 0.25, 0.375, 0.5, 0.375, 0.75, 0.625, 0.75, 0.625, 0.5, 0.375, 0.75, 0.375, 1.0, 0.625, 1.0, 0.625, 0.75, 0.125, 0.5, 0.125, 0.75, 0.375, 0.75, 0.375, 0.5, 0.875, 0.75, 0.875, 0.5, 0.625, 0.5, 0.625, 0.75, 0.375, 0.0, 0.375, 0.25, 0.625, 0.25, 0.625, 0.0, 0.625, 0.25, 0.375, 0.25, 0.375, 0.5, 0.625, 0.5, 0.625, 1.0, 0.625, 0.75, 0.375, 0.75, 0.375, 1.0, 0.125, 0.5, 0.125, 0.75, 0.375, 0.75, 0.375, 0.5, 0.875, 0.75, 0.875, 0.5, 0.625, 0.5, 0.625, 0.75, 0.375, 0.25, 0.375, 0.5, 0.625, 0.5, 0.625, 0.25, 0.375, 0.5, 0.375, 0.75, 0.625, 0.75, 0.625, 0.5, 0.375, 0.75, 0.375, 1.0, 0.625, 1.0, 0.625, 0.75, 0.125, 0.5, 0.125, 0.75, 0.375, 0.75, 0.375, 0.5, 0.875, 0.75, 0.875, 0.5, 0.625, 0.5, 0.625, 0.75, 0.375, 0.0, 0.375, 0.25, 0.625, 0.25, 0.625, 0.0, 0.625, 0.25, 0.375, 0.25, 0.375, 0.5, 0.625, 0.5, 0.625, 1.0, 0.625, 0.75, 0.375, 0.75, 0.375, 1.0, 0.125, 0.5, 0.125, 0.75, 0.375, 0.75, 0.375, 0.5, 0.875, 0.75, 0.875, 0.5, 0.625, 0.5, 0.625, 0.75, 0.375, 0.25, 0.375, 0.5, 0.625, 0.5, 0.625, 0.25, 0.375, 0.5, 0.375, 0.75, 0.625, 0.75, 0.625, 0.5, 0.375, 0.75, 0.375, 1.0, 0.625, 1.0, 0.625, 0.75, 0.125, 0.5, 0.125, 0.75, 0.375, 0.75, 0.375, 0.5, 0.625, 0.5, 0.625, 0.75, 0.875, 0.75, 0.875, 0.5, 0.375, 0.0, 0.375, 0.25, 0.625, 0.25, 0.625, 0.0, 0.625, 0.25, 0.375, 0.25, 0.375, 0.5, 0.625, 0.5, 0.625, 1.0, 0.625, 0.75, 0.375, 0.75, 0.375, 1.0, 0.375, 0.5, 0.125, 0.5, 0.125, 0.75, 0.375, 0.75, 0.875, 0.75, 0.875, 0.5, 0.625, 0.5, 0.625, 0.75, 0.375, 0.25, 0.375, 0.5, 0.625, 0.5, 0.625, 0.25, 0.375, 0.5, 0.375, 0.75, 0.625, 0.75, 0.625, 0.5, 0.625, 1.0, 0.625, 0.75, 0.375, 0.75, 0.375, 1.0, 0.125, 0.75, 0.375, 0.75, 0.375, 0.5, 0.125, 0.5, 0.875, 0.75, 0.875, 0.5, 0.625, 0.5, 0.625, 0.75, 0.375, 0.0, 0.375, 0.25, 0.625, 0.25, 0.625, 0.0, 0.625, 0.25, 0.375, 0.25, 0.375, 0.5, 0.625, 0.5, 0.625, 1.0, 0.625, 0.75, 0.375, 0.75, 0.375, 1.0, 0.375, 0.5, 0.125, 0.5, 0.125, 0.75, 0.375, 0.75, 0.875, 0.75, 0.875, 0.5, 0.625, 0.5, 0.625, 0.75, 0.375, 0.25, 0.375, 0.5, 0.625, 0.5, 0.625, 0.25, 0.375, 0.5, 0.375, 0.75, 0.625, 0.75, 0.625, 0.5, 0.625, 1.0, 0.625, 0.75, 0.375, 0.75, 0.375, 1.0, 0.125, 0.75, 0.375, 0.75, 0.375, 0.5, 0.125, 0.5, 0.875, 0.75, 0.875, 0.5, 0.625, 0.5, 0.625, 0.75, 0.375, 0.0, 0.375, 0.25, 0.625, 0.25, 0.625, 0.0, 0.625, 0.25, 0.375, 0.25, 0.375, 0.5, 0.625, 0.5, 0.625, 1.0, 0.625, 0.75, 0.375, 0.75, 0.375, 1.0, 0.125, 0.5, 0.125, 0.75, 0.375, 0.75, 0.375, 0.5, 0.875, 0.75, 0.875, 0.5, 0.625, 0.5, 0.625, 0.75, 0.375, 0.25, 0.375, 0.5, 0.625, 0.5, 0.625, 0.25, 0.375, 0.5, 0.375, 0.75, 0.625, 0.75, 0.625, 0.5, 0.625, 1.0, 0.625, 0.75, 0.375, 0.75, 0.375, 1.0, 0.125, 0.75, 0.375, 0.75, 0.375, 0.5, 0.125, 0.5, 0.875, 0.75, 0.875, 0.5, 0.625, 0.5, 0.625, 0.75, 0.375, 0.0, 0.375, 0.25, 0.625, 0.25, 0.625, 0.0, 0.625, 0.25, 0.375, 0.25, 0.375, 0.5, 0.625, 0.5, 0.625, 1.0, 0.625, 0.75, 0.375, 0.75, 0.375, 1.0, 0.375, 0.5, 0.125, 0.5, 0.125, 0.75, 0.375, 0.75, 0.875, 0.75, 0.875, 0.5, 0.625, 0.5, 0.625, 0.75, 0.625, 0.25, 0.375, 0.25, 0.375, 0.5, 0.625, 0.5, 0.375, 0.5, 0.375, 0.75, 0.625, 0.75, 0.625, 0.5, 0.375, 0.75, 0.375, 1.0, 0.625, 1.0, 0.625, 0.75, 0.125, 0.75, 0.375, 0.75, 0.375, 0.5, 0.125, 0.5, 0.875, 0.75, 0.875, 0.5, 0.625, 0.5, 0.625, 0.75, 0.375, 0.0, 0.375, 0.25, 0.625, 0.25, 0.625, 0.0, 0.625, 0.25, 0.375, 0.25, 0.375, 0.5, 0.625, 0.5, 0.625, 1.0, 0.625, 0.75, 0.375, 0.75, 0.375, 1.0, 0.375, 0.5, 0.125, 0.5, 0.125, 0.75, 0.375, 0.75, 0.875, 0.75, 0.875, 0.5, 0.625, 0.5, 0.625, 0.75, 0.375, 0.25, 0.375, 0.5, 0.625, 0.5, 0.625, 0.25, 0.375, 0.5, 0.375, 0.75, 0.625, 0.75, 0.625, 0.5, 0.625, 1.0, 0.625, 0.75, 0.375, 0.75, 0.375, 1.0, 0.125, 0.75, 0.375, 0.75, 0.375, 0.5, 0.125, 0.5, 0.875, 0.5, 0.625, 0.5, 0.625, 0.75, 0.875, 0.75, 0.375, 0.0, 0.375, 0.25, 0.625, 0.25, 0.625, 0.0, 0.625, 0.25, 0.375, 0.25, 0.375, 0.5, 0.625, 0.5, 0.625, 1.0, 0.625, 0.75, 0.375, 0.75, 0.375, 1.0, 0.375, 0.5, 0.125, 0.5, 0.125, 0.75, 0.375, 0.75, 0.875, 0.75, 0.875, 0.5, 0.625, 0.5, 0.625, 0.75, 0.375, 0.25, 0.375, 0.5, 0.625, 0.5, 0.625, 0.25, 0.375, 0.5, 0.375, 0.75, 0.625, 0.75, 0.625, 0.5, 0.625, 1.0, 0.625, 0.75, 0.375, 0.75, 0.375, 1.0, 0.125, 0.75, 0.375, 0.75, 0.375, 0.5, 0.125, 0.5, 0.875, 0.75, 0.875, 0.5, 0.625, 0.5, 0.625, 0.75, 0.375, 0.0, 0.375, 0.25, 0.625, 0.25, 0.625, 0.0, 0.625, 0.25, 0.375, 0.25, 0.375, 0.5, 0.625, 0.5, 0.625, 1.0, 0.625, 0.75, 0.375, 0.75, 0.375, 1.0, 0.375, 0.5, 0.125, 0.5, 0.125, 0.75, 0.375, 0.75, 0.875, 0.75, 0.875, 0.5, 0.625, 0.5, 0.625, 0.75, 0.625, 0.25, 0.375, 0.25, 0.375, 0.5, 0.625, 0.5, 0.375, 0.5, 0.375, 0.75, 0.625, 0.75, 0.625, 0.5, 0.625, 1.0, 0.625, 0.75, 0.375, 0.75, 0.375, 1.0, 0.125, 0.75, 0.375, 0.75, 0.375, 0.5, 0.125, 0.5, 0.875, 0.75, 0.875, 0.5, 0.625, 0.5, 0.625, 0.75, 0.375, 0.0, 0.375, 0.25, 0.625, 0.25, 0.625, 0.0, 0.625, 0.25, 0.375, 0.25, 0.375, 0.5, 0.625, 0.5, 0.625, 1.0, 0.625, 0.75, 0.375, 0.75, 0.375, 1.0, 0.375, 0.5, 0.125, 0.5, 0.125, 0.75, 0.375, 0.75, 0.875, 0.75, 0.875, 0.5, 0.625, 0.5, 0.625, 0.75, 0.625, 0.25, 0.375, 0.25, 0.375, 0.5, 0.625, 0.5, 0.375, 0.5, 0.375, 0.75, 0.625, 0.75, 0.625, 0.5, 0.375, 0.75, 0.375, 1.0, 0.625, 1.0, 0.625, 0.75, 0.125, 0.75, 0.375, 0.75, 0.375, 0.5, 0.125, 0.5, 0.875, 0.75, 0.875, 0.5, 0.625, 0.5, 0.625, 0.75, 0.375, 0.0, 0.375, 0.25, 0.625, 0.25, 0.625, 0.0, 0.625, 0.25, 0.375, 0.25, 0.375, 0.5, 0.625, 0.5, 0.625, 1.0, 0.625, 0.75, 0.375, 0.75, 0.375, 1.0, 0.375, 0.5, 0.125, 0.5, 0.125, 0.75, 0.375, 0.75, 0.875, 0.75, 0.875, 0.5, 0.625, 0.5, 0.625, 0.75, 0.375, 0.25, 0.375, 0.5, 0.625, 0.5, 0.625, 0.25, 0.375, 0.5, 0.375, 0.75, 0.625, 0.75, 0.625, 0.5, 0.625, 1.0, 0.625, 0.75, 0.375, 0.75, 0.375, 1.0, 0.125, 0.75, 0.375, 0.75, 0.375, 0.5, 0.125, 0.5, 0.875, 0.5, 0.625, 0.5, 0.625, 0.75, 0.875, 0.75, 0.375, 0.0, 0.375, 0.25, 0.625, 0.25, 0.625, 0.0, 0.625, 0.25, 0.375, 0.25, 0.375, 0.5, 0.625, 0.5, 0.625, 1.0, 0.625, 0.75, 0.375, 0.75, 0.375, 1.0, 0.375, 0.5, 0.125, 0.5, 0.125, 0.75, 0.375, 0.75, 0.875, 0.75, 0.875, 0.5, 0.625, 0.5, 0.625, 0.75, 0.625, 0.25, 0.375, 0.25, 0.375, 0.5, 0.625, 0.5, 0.375, 0.5, 0.375, 0.75, 0.625, 0.75, 0.625, 0.5, 0.625, 1.0, 0.625, 0.75, 0.375, 0.75, 0.375, 1.0, 0.125, 0.75, 0.375, 0.75, 0.375, 0.5, 0.125, 0.5, 0.875, 0.75, 0.875, 0.5, 0.625, 0.5, 0.625, 0.75, 0.375, 0.0, 0.375, 0.25, 0.625, 0.25, 0.625, 0.0, 0.625, 0.25, 0.375, 0.25, 0.375, 0.5, 0.625, 0.5, 0.625, 1.0, 0.625, 0.75, 0.375, 0.75, 0.375, 1.0, 0.375, 0.5, 0.125, 0.5, 0.125, 0.75, 0.375, 0.75, 0.875, 0.75, 0.875, 0.5, 0.625, 0.5, 0.625, 0.75, 0.625, 0.25, 0.375, 0.25, 0.375, 0.5, 0.625, 0.5, 0.375, 0.5, 0.375, 0.75, 0.625, 0.75, 0.625, 0.5, 0.625, 1.0, 0.625, 0.75, 0.375, 0.75, 0.375, 1.0, 0.125, 0.75, 0.375, 0.75, 0.375, 0.5, 0.125, 0.5, 0.875, 0.75, 0.875, 0.5, 0.625, 0.5, 0.625, 0.75, 0.375, 0.0, 0.375, 0.25, 0.625, 0.25, 0.625, 0.0, 0.625, 0.25, 0.375, 0.25, 0.375, 0.5, 0.625, 0.5, 0.625, 1.0, 0.625, 0.75, 0.375, 0.75, 0.375, 1.0, 0.375, 0.5, 0.125, 0.5, 0.125, 0.75, 0.375, 0.75, 0.875, 0.75, 0.875, 0.5, 0.625, 0.5, 0.625, 0.75, 0.625, 0.25, 0.375, 0.25, 0.375, 0.5, 0.625, 0.5, 0.375, 0.5, 0.375, 0.75, 0.625, 0.75, 0.625, 0.5, 0.375, 0.75, 0.375, 1.0, 0.625, 1.0, 0.625, 0.75, 0.125, 0.75, 0.375, 0.75, 0.375, 0.5, 0.125, 0.5, 0.875, 0.75, 0.875, 0.5, 0.625, 0.5, 0.625, 0.75, 0.375, 0.0, 0.375, 0.25, 0.625, 0.25, 0.625, 0.0, 0.625, 0.25, 0.375, 0.25, 0.375, 0.5, 0.625, 0.5, 0.625, 1.0, 0.625, 0.75, 0.375, 0.75, 0.375, 1.0, 0.375, 0.5, 0.125, 0.5, 0.125, 0.75, 0.375, 0.75, 0.875, 0.75, 0.875, 0.5, 0.625, 0.5, 0.625, 0.75, 0.375, 0.25, 0.375, 0.5, 0.625, 0.5, 0.625, 0.25, 0.375, 0.5, 0.375, 0.75, 0.625, 0.75, 0.625, 0.5, 0.625, 1.0, 0.625, 0.75, 0.375, 0.75, 0.375, 1.0, 0.125, 0.75, 0.375, 0.75, 0.375, 0.5, 0.125, 0.5, 0.875, 0.5, 0.625, 0.5, 0.625, 0.75, 0.875, 0.75, 0.375, 0.0, 0.375, 0.25, 0.625, 0.25, 0.625, 0.0, 0.625, 0.25, 0.375, 0.25, 0.375, 0.5, 0.625, 0.5, 0.625, 1.0, 0.625, 0.75, 0.375, 0.75, 0.375, 1.0, 0.375, 0.5, 0.125, 0.5, 0.125, 0.75, 0.375, 0.75, 0.875, 0.75, 0.875, 0.5, 0.625, 0.5, 0.625, 0.75, 0.375, 0.25, 0.375, 0.5, 0.625, 0.5, 0.625, 0.25, 0.375, 0.5, 0.375, 0.75, 0.625, 0.75, 0.625, 0.5, 0.625, 1.0, 0.625, 0.75, 0.375, 0.75, 0.375, 1.0, 0.125, 0.75, 0.375, 0.75, 0.375, 0.5, 0.125, 0.5, 0.875, 0.75, 0.875, 0.5, 0.625, 0.5, 0.625, 0.75, 0.375, 0.0, 0.375, 0.25, 0.625, 0.25, 0.625, 0.0, 0.625, 0.25, 0.375, 0.25, 0.375, 0.5, 0.625, 0.5, 0.625, 1.0, 0.625, 0.75, 0.375, 0.75, 0.375, 1.0, 0.375, 0.5, 0.125, 0.5, 0.125, 0.75, 0.375, 0.75, 0.875, 0.75, 0.875, 0.5, 0.625, 0.5, 0.625, 0.75, 0.625, 0.25, 0.375, 0.25, 0.375, 0.5, 0.625, 0.5, 0.375, 0.5, 0.375, 0.75, 0.625, 0.75, 0.625, 0.5, 0.625, 1.0, 0.625, 0.75, 0.375, 0.75, 0.375, 1.0, 0.125, 0.75, 0.375, 0.75, 0.375, 0.5, 0.125, 0.5, 0.875, 0.75, 0.875, 0.5, 0.625, 0.5, 0.625, 0.75, 0.375, 0.0, 0.375, 0.25, 0.625, 0.25, 0.625, 0.0, 0.625, 0.25, 0.375, 0.25, 0.375, 0.5, 0.625, 0.5, 0.625, 1.0, 0.625, 0.75, 0.375, 0.75, 0.375, 1.0, 0.375, 0.5, 0.125, 0.5, 0.125, 0.75, 0.375, 0.75, 0.875, 0.75, 0.875, 0.5, 0.625, 0.5, 0.625, 0.75, 0.625, 0.25, 0.375, 0.25, 0.375, 0.5, 0.625, 0.5, 0.375, 0.5, 0.375, 0.75, 0.625, 0.75, 0.625, 0.5, 0.375, 0.75, 0.375, 1.0, 0.625, 1.0, 0.625, 0.75, 0.125, 0.75, 0.375, 0.75, 0.375, 0.5, 0.125, 0.5, 0.875, 0.75, 0.875, 0.5, 0.625, 0.5, 0.625, 0.75])
me_cube_884.update()

# ---- objects
ob_building_5 = bpy.data.objects.new('Building_5', me_cube_884)

# ---- transforms, parenting, visibility, modifiers, constraints
ob_building_5.location = (0.0, 0.0, 75.0)
ob_building_5.scale = (25.0, 110.0, 75.0)

# ---- collection membership
col_collection.objects.link(ob_building_5)

# ---- scene / render settings (as saved in the file)
scene.frame_start = 1; scene.frame_end = 250; scene.frame_set(1)
scene.render.engine = 'BLENDER_EEVEE_NEXT'
scene.cycles.sampling_pattern = 'TABULATED_SOBOL'
scene.eevee.ray_tracing_options.trace_max_roughness = 0.0
bpy.context.view_layer.update()

# ---- added for rendering (the .blend has no active camera and no usable light): camera, sun
cam_auto = bpy.data.cameras.new('AutoCamera')
cam_auto.lens = 50.0
cam_auto.sensor_width = 36.0
cam_auto.clip_end = 4399.16
ob_auto_camera = bpy.data.objects.new('AutoCamera', cam_auto)
scene.collection.objects.link(ob_auto_camera)
ob_auto_camera.location = (250.665, -300.798, 275.532)
ob_auto_camera.rotation_euler = (1.09748, -7.21219e-08, 0.694738)
scene.camera = ob_auto_camera
light_auto_sun = bpy.data.lights.new('AutoSun', 'SUN')
light_auto_sun.energy = 3.0
light_auto_sun.angle = 0.0523599
ob_auto_sun = bpy.data.objects.new('AutoSun', light_auto_sun)
scene.collection.objects.link(ob_auto_sun)
ob_auto_sun.rotation_euler = (0.872665, 0.174533, 0.523599)
bpy.context.view_layer.update()
